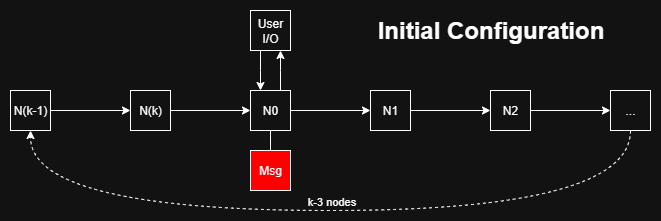

The diagram above was exported from draw.io. Its source (the exported page's mxGraphModel, read from the mxfile embedded in the PNG):
<mxGraphModel dx="1426" dy="751" grid="1" gridSize="10" guides="1" tooltips="1" connect="1" arrows="1" fold="1" page="1" pageScale="1" pageWidth="850" pageHeight="1100" math="0" shadow="0">
  <root>
    <mxCell id="0" />
    <mxCell id="1" parent="0" />
    <mxCell id="X2io2ZHdsSsqxKHJM2cv-28" value="" style="edgeStyle=orthogonalEdgeStyle;rounded=0;orthogonalLoop=1;jettySize=auto;html=1;" edge="1" parent="1" source="X2io2ZHdsSsqxKHJM2cv-1" target="X2io2ZHdsSsqxKHJM2cv-2">
      <mxGeometry relative="1" as="geometry">
        <Array as="points">
          <mxPoint x="370" y="100" />
          <mxPoint x="370" y="100" />
        </Array>
      </mxGeometry>
    </mxCell>
    <mxCell id="X2io2ZHdsSsqxKHJM2cv-1" value="User I/O" style="html=1;whiteSpace=wrap;" vertex="1" parent="1">
      <mxGeometry x="360" y="40" width="40" height="40" as="geometry" />
    </mxCell>
    <mxCell id="X2io2ZHdsSsqxKHJM2cv-19" value="" style="edgeStyle=orthogonalEdgeStyle;rounded=0;orthogonalLoop=1;jettySize=auto;html=1;" edge="1" parent="1" source="X2io2ZHdsSsqxKHJM2cv-2" target="X2io2ZHdsSsqxKHJM2cv-3">
      <mxGeometry relative="1" as="geometry" />
    </mxCell>
    <mxCell id="X2io2ZHdsSsqxKHJM2cv-43" value="" style="edgeStyle=orthogonalEdgeStyle;rounded=0;orthogonalLoop=1;jettySize=auto;html=1;endArrow=none;endFill=0;" edge="1" parent="1" source="X2io2ZHdsSsqxKHJM2cv-2" target="X2io2ZHdsSsqxKHJM2cv-41">
      <mxGeometry relative="1" as="geometry" />
    </mxCell>
    <mxCell id="C7-6wkJuUc7lZBWEyzWI-1" value="" style="edgeStyle=orthogonalEdgeStyle;rounded=0;orthogonalLoop=1;jettySize=auto;html=1;" edge="1" parent="1" source="X2io2ZHdsSsqxKHJM2cv-2" target="X2io2ZHdsSsqxKHJM2cv-1">
      <mxGeometry relative="1" as="geometry">
        <Array as="points">
          <mxPoint x="390" y="100" />
          <mxPoint x="390" y="100" />
        </Array>
      </mxGeometry>
    </mxCell>
    <mxCell id="X2io2ZHdsSsqxKHJM2cv-2" value="N0" style="html=1;whiteSpace=wrap;" vertex="1" parent="1">
      <mxGeometry x="360" y="120" width="40" height="40" as="geometry" />
    </mxCell>
    <mxCell id="X2io2ZHdsSsqxKHJM2cv-26" value="" style="edgeStyle=orthogonalEdgeStyle;rounded=0;orthogonalLoop=1;jettySize=auto;html=1;" edge="1" parent="1" source="X2io2ZHdsSsqxKHJM2cv-3" target="X2io2ZHdsSsqxKHJM2cv-4">
      <mxGeometry relative="1" as="geometry" />
    </mxCell>
    <mxCell id="X2io2ZHdsSsqxKHJM2cv-3" value="N1" style="html=1;whiteSpace=wrap;" vertex="1" parent="1">
      <mxGeometry x="480" y="120" width="40" height="40" as="geometry" />
    </mxCell>
    <mxCell id="X2io2ZHdsSsqxKHJM2cv-32" style="edgeStyle=orthogonalEdgeStyle;rounded=0;orthogonalLoop=1;jettySize=auto;html=1;exitX=0.5;exitY=1;exitDx=0;exitDy=0;entryX=0.5;entryY=1;entryDx=0;entryDy=0;curved=1;dashed=1;" edge="1" parent="1" source="X2io2ZHdsSsqxKHJM2cv-38" target="X2io2ZHdsSsqxKHJM2cv-7">
      <mxGeometry relative="1" as="geometry">
        <Array as="points">
          <mxPoint x="740" y="240" />
          <mxPoint x="140" y="240" />
        </Array>
      </mxGeometry>
    </mxCell>
    <mxCell id="X2io2ZHdsSsqxKHJM2cv-36" value="k-3 nodes" style="edgeLabel;html=1;align=center;verticalAlign=middle;resizable=0;points=[];" vertex="1" connectable="0" parent="X2io2ZHdsSsqxKHJM2cv-32">
      <mxGeometry x="-0.0062" relative="1" as="geometry">
        <mxPoint x="-2" y="-10" as="offset" />
      </mxGeometry>
    </mxCell>
    <mxCell id="X2io2ZHdsSsqxKHJM2cv-39" value="" style="edgeStyle=orthogonalEdgeStyle;rounded=0;orthogonalLoop=1;jettySize=auto;html=1;" edge="1" parent="1" source="X2io2ZHdsSsqxKHJM2cv-4" target="X2io2ZHdsSsqxKHJM2cv-38">
      <mxGeometry relative="1" as="geometry" />
    </mxCell>
    <mxCell id="X2io2ZHdsSsqxKHJM2cv-4" value="N2" style="html=1;whiteSpace=wrap;" vertex="1" parent="1">
      <mxGeometry x="600" y="120" width="40" height="40" as="geometry" />
    </mxCell>
    <mxCell id="X2io2ZHdsSsqxKHJM2cv-15" value="" style="edgeStyle=orthogonalEdgeStyle;rounded=0;orthogonalLoop=1;jettySize=auto;html=1;curved=1;" edge="1" parent="1" source="X2io2ZHdsSsqxKHJM2cv-5" target="X2io2ZHdsSsqxKHJM2cv-2">
      <mxGeometry relative="1" as="geometry" />
    </mxCell>
    <mxCell id="X2io2ZHdsSsqxKHJM2cv-5" value="N(k)" style="html=1;whiteSpace=wrap;" vertex="1" parent="1">
      <mxGeometry x="240" y="120" width="40" height="40" as="geometry" />
    </mxCell>
    <mxCell id="X2io2ZHdsSsqxKHJM2cv-27" value="" style="edgeStyle=orthogonalEdgeStyle;rounded=0;orthogonalLoop=1;jettySize=auto;html=1;" edge="1" parent="1" source="X2io2ZHdsSsqxKHJM2cv-7" target="X2io2ZHdsSsqxKHJM2cv-5">
      <mxGeometry relative="1" as="geometry" />
    </mxCell>
    <mxCell id="X2io2ZHdsSsqxKHJM2cv-7" value="N(k-1)" style="html=1;whiteSpace=wrap;" vertex="1" parent="1">
      <mxGeometry x="120" y="120" width="40" height="40" as="geometry" />
    </mxCell>
    <mxCell id="X2io2ZHdsSsqxKHJM2cv-38" value="..." style="html=1;whiteSpace=wrap;" vertex="1" parent="1">
      <mxGeometry x="720" y="120" width="40" height="40" as="geometry" />
    </mxCell>
    <mxCell id="X2io2ZHdsSsqxKHJM2cv-41" value="Msg" style="html=1;whiteSpace=wrap;fillColor=light-dark(#FFFFFF,#FF0000);" vertex="1" parent="1">
      <mxGeometry x="360" y="180" width="40" height="40" as="geometry" />
    </mxCell>
    <mxCell id="X2io2ZHdsSsqxKHJM2cv-44" value="Initial Configuration" style="text;strokeColor=none;fillColor=none;html=1;fontSize=24;fontStyle=1;verticalAlign=middle;align=center;" vertex="1" parent="1">
      <mxGeometry x="480" y="40" width="240" height="40" as="geometry" />
    </mxCell>
  </root>
</mxGraphModel>